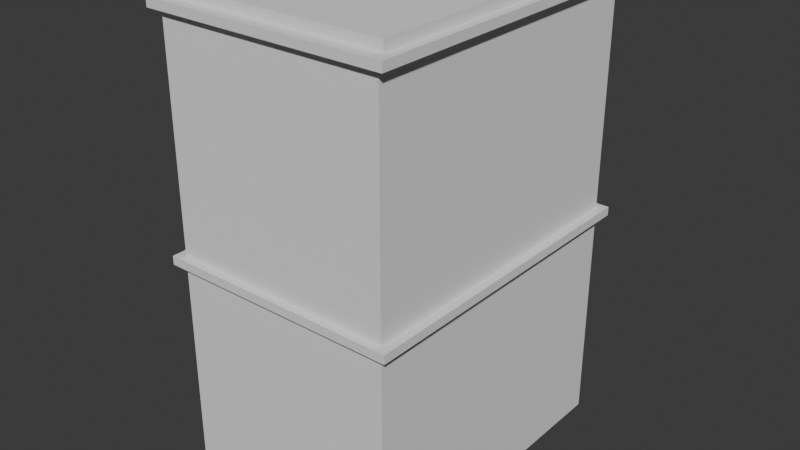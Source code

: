 # Source: bygning_2.blend  (saved by Blender 4.4.32; exported with 4.5.12 LTS)
import bpy
from mathutils import Matrix  # noqa: F401  (used for matrix-valued properties, if any)

bpy.ops.wm.read_factory_settings(use_empty=True)
scene = bpy.context.scene
scene.name = 'Scene'

# ---- collections
col_collection = bpy.data.collections.new('Collection'); scene.collection.children.link(col_collection)

# ---- world
world_world = bpy.data.worlds.new('World'); scene.world = world_world
world_world.use_nodes = True; world_world.node_tree.nodes.clear()
_N = world_world.node_tree.nodes; _L = world_world.node_tree.links
n0 = _N.new('ShaderNodeOutputWorld'); n0.name = 'World Output'; n0.location = (300, 300)
n1 = _N.new('ShaderNodeBackground'); n1.name = 'Background'; n1.location = (10, 300)
n1.inputs[0].default_value = (0.05088, 0.05088, 0.05088, 1.0)
_L.new(n1.outputs[0], n0.inputs[0])
n0.is_active_output = True
world_world.color = (0.05088, 0.05088, 0.05088)
world_world.sun_shadow_jitter_overblur = 0.0

# ---- meshes
me_cube_004 = bpy.data.meshes.new('Cube.004')
me_cube_004.from_pydata([(-1.0, -1.0, -1.0), (-0.9242, -0.9242, 1.0), (-1.0, 1.0, -1.0), (-0.9242, 0.9242, 1.0), (1.0, -1.0, -1.0), (0.9242, -0.9242, 1.0), (1.0, 1.0, -1.0), (0.9242, 0.9242, 1.0), (-1.0, -1.0, 1.0), (-1.0, 1.0, 1.0), (1.0, 1.0, 1.0), (1.0, -1.0, 1.0), (-0.9242, -0.9242, 3.334), (-0.9242, 0.9242, 3.334), (0.9242, 0.9242, 3.334), (0.9242, -0.9242, 3.334)], [], [(0, 8, 9, 2), (2, 9, 10, 6), (6, 10, 11, 4), (4, 11, 8, 0), (2, 6, 4, 0), (1, 5, 15, 12), (1, 3, 9, 8), (3, 7, 10, 9), (7, 5, 11, 10), (5, 1, 8, 11), (14, 13, 12, 15), (7, 3, 13, 14), (5, 7, 14, 15), (3, 1, 12, 13)])
_uv = me_cube_004.uv_layers.new(name='UVMap')
_uv.uv.foreach_set('vector', [0.375, 0.0, 0.625, 0.0, 0.625, 0.25, 0.375, 0.25, 0.375, 0.25, 0.625, 0.25, 0.625, 0.5, 0.375, 0.5, 0.375, 0.5, 0.625, 0.5, 0.625, 0.75, 0.375, 0.75, 0.375, 0.75, 0.625, 0.75, 0.625, 1.0, 0.375, 1.0, 0.125, 0.5, 0.375, 0.5, 0.375, 0.75, 0.125, 0.75, 0.8655, 0.7405, 0.6345, 0.7405, 0.6345, 0.7405, 0.8655, 0.7405, 0.8655, 0.7405, 0.8655, 0.5095, 0.875, 0.5, 0.875, 0.75, 0.8655, 0.5095, 0.6345, 0.5095, 0.625, 0.5, 0.875, 0.5, 0.6345, 0.5095, 0.6345, 0.7405, 0.625, 0.75, 0.625, 0.5, 0.6345, 0.7405, 0.8655, 0.7405, 0.875, 0.75, 0.625, 0.75, 0.6345, 0.5095, 0.8655, 0.5095, 0.8655, 0.7405, 0.6345, 0.7405, 0.6345, 0.5095, 0.8655, 0.5095, 0.8655, 0.5095, 0.6345, 0.5095, 0.6345, 0.7405, 0.6345, 0.5095, 0.6345, 0.5095, 0.6345, 0.7405, 0.8655, 0.5095, 0.8655, 0.7405, 0.8655, 0.7405, 0.8655, 0.5095])
me_cube_004.update()
me_cube_003 = bpy.data.meshes.new('Cube.003')
me_cube_003.from_pydata([(-1.0, -1.0, -1.0), (-1.0, -1.0, 1.0), (-1.0, 1.0, -1.0), (-1.0, 1.0, 1.0), (1.0, -1.0, -1.0), (1.0, -1.0, 1.0), (1.0, 1.0, -1.0), (1.0, 1.0, 1.0)], [], [(0, 1, 3, 2), (2, 3, 7, 6), (6, 7, 5, 4), (4, 5, 1, 0), (2, 6, 4, 0), (7, 3, 1, 5)])
_uv = me_cube_003.uv_layers.new(name='UVMap')
_uv.uv.foreach_set('vector', [0.375, 0.0, 0.625, 0.0, 0.625, 0.25, 0.375, 0.25, 0.375, 0.25, 0.625, 0.25, 0.625, 0.5, 0.375, 0.5, 0.375, 0.5, 0.625, 0.5, 0.625, 0.75, 0.375, 0.75, 0.375, 0.75, 0.625, 0.75, 0.625, 1.0, 0.375, 1.0, 0.125, 0.5, 0.375, 0.5, 0.375, 0.75, 0.125, 0.75, 0.625, 0.5, 0.875, 0.5, 0.875, 0.75, 0.625, 0.75])
me_cube_003.update()
me_cube_002 = bpy.data.meshes.new('Cube.002')
me_cube_002.from_pydata([(-1.0, -1.0, -1.0), (-1.0, -1.0, 1.0), (-1.0, 1.0, -1.0), (-1.0, 1.0, 1.0), (1.0, -1.0, -1.0), (1.0, -1.0, 1.0), (1.0, 1.0, -1.0), (1.0, 1.0, 1.0)], [], [(0, 1, 3, 2), (2, 3, 7, 6), (6, 7, 5, 4), (4, 5, 1, 0), (2, 6, 4, 0), (7, 3, 1, 5)])
_uv = me_cube_002.uv_layers.new(name='UVMap')
_uv.uv.foreach_set('vector', [0.375, 0.0, 0.625, 0.0, 0.625, 0.25, 0.375, 0.25, 0.375, 0.25, 0.625, 0.25, 0.625, 0.5, 0.375, 0.5, 0.375, 0.5, 0.625, 0.5, 0.625, 0.75, 0.375, 0.75, 0.375, 0.75, 0.625, 0.75, 0.625, 1.0, 0.375, 1.0, 0.125, 0.5, 0.375, 0.5, 0.375, 0.75, 0.125, 0.75, 0.625, 0.5, 0.875, 0.5, 0.875, 0.75, 0.625, 0.75])
me_cube_002.update()
me_cube_001 = bpy.data.meshes.new('Cube.001')
me_cube_001.from_pydata([(-1.0, -1.0, -1.0), (-1.0, -1.0, 1.0), (-1.0, 1.0, -1.0), (-1.0, 1.0, 1.0), (1.0, -1.0, -1.0), (1.0, -1.0, 1.0), (1.0, 1.0, -1.0), (1.0, 1.0, 1.0)], [], [(0, 1, 3, 2), (2, 3, 7, 6), (6, 7, 5, 4), (4, 5, 1, 0), (2, 6, 4, 0), (7, 3, 1, 5)])
_uv = me_cube_001.uv_layers.new(name='UVMap')
_uv.uv.foreach_set('vector', [0.375, 0.0, 0.625, 0.0, 0.625, 0.25, 0.375, 0.25, 0.375, 0.25, 0.625, 0.25, 0.625, 0.5, 0.375, 0.5, 0.375, 0.5, 0.625, 0.5, 0.625, 0.75, 0.375, 0.75, 0.375, 0.75, 0.625, 0.75, 0.625, 1.0, 0.375, 1.0, 0.125, 0.5, 0.375, 0.5, 0.375, 0.75, 0.125, 0.75, 0.625, 0.5, 0.875, 0.5, 0.875, 0.75, 0.625, 0.75])
me_cube_001.update()

# ---- objects
ob_cube_003 = bpy.data.objects.new('Cube.003', me_cube_004)
ob_cube_002 = bpy.data.objects.new('Cube.002', me_cube_003)
ob_cube_001 = bpy.data.objects.new('Cube.001', me_cube_002)
ob_cube = bpy.data.objects.new('Cube', me_cube_001)

# ---- transforms, parenting, visibility, modifiers, constraints
ob_cube_003.location = (0.0, 0.0, 16.59)
ob_cube_003.scale = (4.415, 5.973, 0.1576)
ob_cube_002.location = (0.0, 0.0, 12.39)
ob_cube_002.scale = (4.08, 5.709, 4.08)
ob_cube_001.location = (0.0, 0.0, 8.207)
ob_cube_001.scale = (4.415, 5.973, 0.1576)
ob_cube.location = (0.0, 0.0, 4.09)
ob_cube.scale = (4.08, 5.709, 4.08)

# ---- collection membership
col_collection.objects.link(ob_cube_003)
col_collection.objects.link(ob_cube_002)
col_collection.objects.link(ob_cube_001)
col_collection.objects.link(ob_cube)

# ---- scene / render settings (as saved in the file)
scene.frame_start = 1; scene.frame_end = 250; scene.frame_set(1)
scene.render.engine = 'BLENDER_EEVEE_NEXT'
bpy.context.view_layer.update()

# ---- added for rendering (the .blend has no active camera and no usable light): camera, sun
cam_auto = bpy.data.cameras.new('AutoCamera')
cam_auto.lens = 50.0
cam_auto.sensor_width = 36.0
cam_auto.clip_end = 1000.0
ob_auto_camera = bpy.data.objects.new('AutoCamera', cam_auto)
scene.collection.objects.link(ob_auto_camera)
ob_auto_camera.location = (20.9625, -25.155, 25.3341)
ob_auto_camera.rotation_euler = (1.09748, -7.21219e-08, 0.694738)
scene.camera = ob_auto_camera
light_auto_sun = bpy.data.lights.new('AutoSun', 'SUN')
light_auto_sun.energy = 3.0
light_auto_sun.angle = 0.0523599
ob_auto_sun = bpy.data.objects.new('AutoSun', light_auto_sun)
scene.collection.objects.link(ob_auto_sun)
ob_auto_sun.rotation_euler = (0.872665, 0.174533, 0.523599)
bpy.context.view_layer.update()
